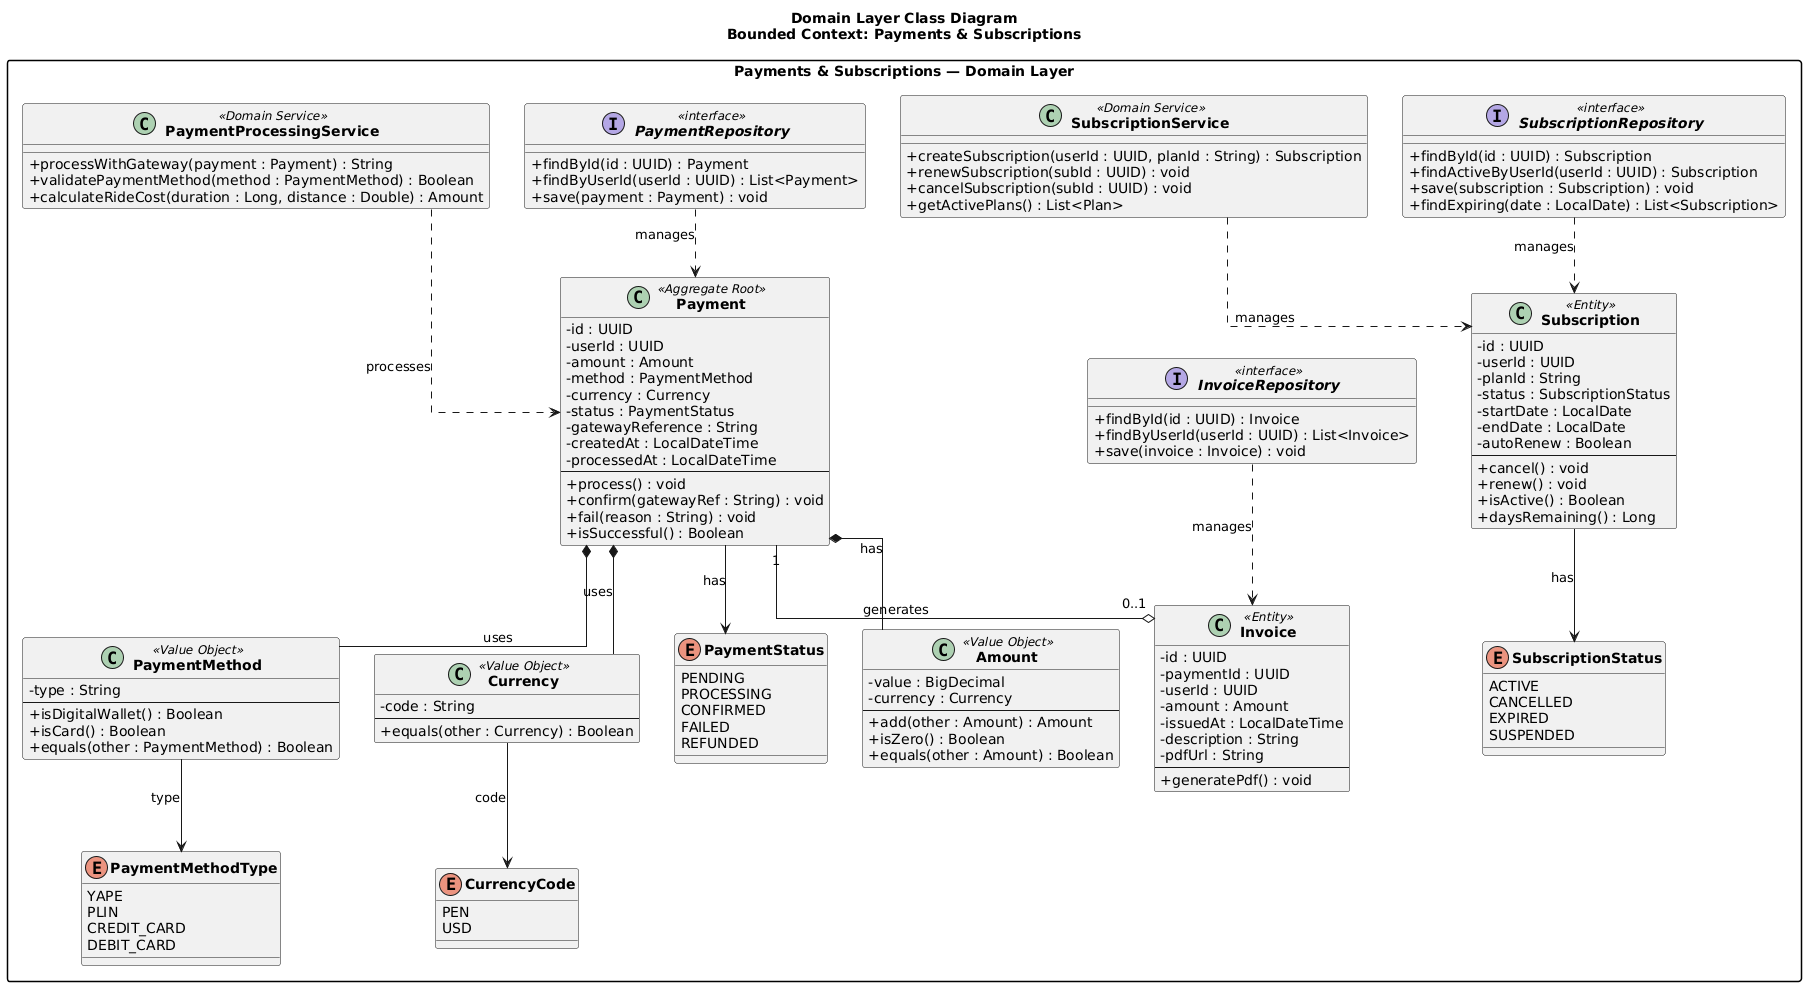

The diagram above was rendered by PlantUML. Its source (embedded in the PNG):
@startuml
title Domain Layer Class Diagram\nBounded Context: Payments & Subscriptions

skinparam classAttributeIconSize 0
skinparam classFontStyle bold
skinparam packageStyle rectangle
skinparam linetype ortho

package "Payments & Subscriptions — Domain Layer" {

  class Payment <<Aggregate Root>> {
    - id : UUID
    - userId : UUID
    - amount : Amount
    - method : PaymentMethod
    - currency : Currency
    - status : PaymentStatus
    - gatewayReference : String
    - createdAt : LocalDateTime
    - processedAt : LocalDateTime
    --
    + process() : void
    + confirm(gatewayRef : String) : void
    + fail(reason : String) : void
    + isSuccessful() : Boolean
  }

  class Invoice <<Entity>> {
    - id : UUID
    - paymentId : UUID
    - userId : UUID
    - amount : Amount
    - issuedAt : LocalDateTime
    - description : String
    - pdfUrl : String
    --
    + generatePdf() : void
  }

  class Subscription <<Entity>> {
    - id : UUID
    - userId : UUID
    - planId : String
    - status : SubscriptionStatus
    - startDate : LocalDate
    - endDate : LocalDate
    - autoRenew : Boolean
    --
    + cancel() : void
    + renew() : void
    + isActive() : Boolean
    + daysRemaining() : Long
  }

  class Amount <<Value Object>> {
    - value : BigDecimal
    - currency : Currency
    --
    + add(other : Amount) : Amount
    + isZero() : Boolean
    + equals(other : Amount) : Boolean
  }

  class PaymentMethod <<Value Object>> {
    - type : String
    --
    + isDigitalWallet() : Boolean
    + isCard() : Boolean
    + equals(other : PaymentMethod) : Boolean
  }

  class Currency <<Value Object>> {
    - code : String
    --
    + equals(other : Currency) : Boolean
  }

  class PaymentProcessingService <<Domain Service>> {
    + processWithGateway(payment : Payment) : String
    + validatePaymentMethod(method : PaymentMethod) : Boolean
    + calculateRideCost(duration : Long, distance : Double) : Amount
  }

  class SubscriptionService <<Domain Service>> {
    + createSubscription(userId : UUID, planId : String) : Subscription
    + renewSubscription(subId : UUID) : void
    + cancelSubscription(subId : UUID) : void
    + getActivePlans() : List<Plan>
  }

  interface PaymentRepository <<interface>> {
    + findById(id : UUID) : Payment
    + findByUserId(userId : UUID) : List<Payment>
    + save(payment : Payment) : void
  }

  interface SubscriptionRepository <<interface>> {
    + findById(id : UUID) : Subscription
    + findActiveByUserId(userId : UUID) : Subscription
    + save(subscription : Subscription) : void
    + findExpiring(date : LocalDate) : List<Subscription>
  }

  interface InvoiceRepository <<interface>> {
    + findById(id : UUID) : Invoice
    + findByUserId(userId : UUID) : List<Invoice>
    + save(invoice : Invoice) : void
  }

  enum PaymentStatus {
    PENDING
    PROCESSING
    CONFIRMED
    FAILED
    REFUNDED
  }

  enum SubscriptionStatus {
    ACTIVE
    CANCELLED
    EXPIRED
    SUSPENDED
  }

  enum PaymentMethodType {
    YAPE
    PLIN
    CREDIT_CARD
    DEBIT_CARD
  }

  enum CurrencyCode {
    PEN
    USD
  }

  Payment "1" --o "0..1" Invoice : generates
  Payment *-- Amount : has
  Payment *-- PaymentMethod : uses
  Payment *-- Currency : uses
  Payment --> PaymentStatus : has
  Subscription --> SubscriptionStatus : has
  PaymentMethod --> PaymentMethodType : type
  Currency --> CurrencyCode : code

  PaymentProcessingService ..> Payment : processes
  SubscriptionService ..> Subscription : manages

  PaymentRepository ..> Payment : manages
  SubscriptionRepository ..> Subscription : manages
  InvoiceRepository ..> Invoice : manages
}
@enduml